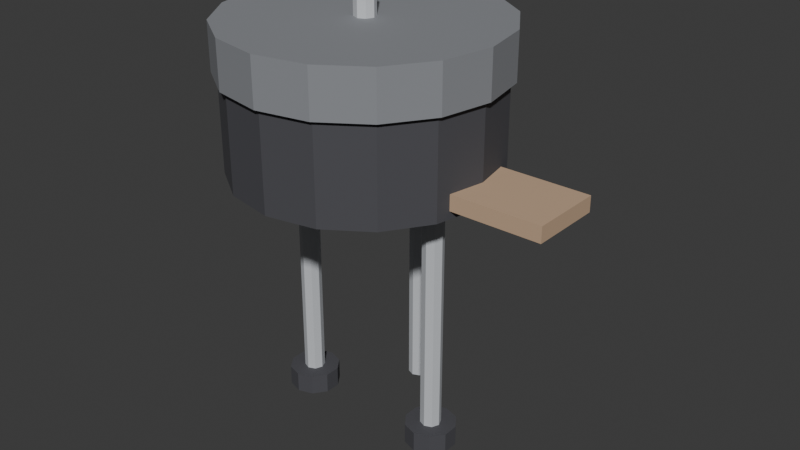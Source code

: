 # Source: ELD_CHURRASQUEIRA_v01.blend  (saved by Blender 4.2.66; exported with 4.5.12 LTS)
import bpy
from mathutils import Matrix  # noqa: F401  (used for matrix-valued properties, if any)

bpy.ops.wm.read_factory_settings(use_empty=True)
scene = bpy.context.scene
scene.name = 'Scene'

# ---- collections
col_collection = bpy.data.collections.new('Collection'); scene.collection.children.link(col_collection)

# ---- materials (node trees are filled in below, after node groups)
mat_polyroom_pbr = bpy.data.materials.new('Polyroom_PBR')

# ---- material node trees
mat_polyroom_pbr.use_nodes = True; mat_polyroom_pbr.node_tree.nodes.clear()
_N = mat_polyroom_pbr.node_tree.nodes; _L = mat_polyroom_pbr.node_tree.links
n0 = _N.new('ShaderNodeOutputMaterial'); n0.name = 'Material Output'; n0.location = (300, 0)
n1 = _N.new('ShaderNodeBsdfPrincipled'); n1.name = 'Principled BSDF'; n1.location = (0, 0)
n1.inputs[2].default_value = 0.8
n2 = _N.new('ShaderNodeVertexColor'); n2.name = 'Color Attribute'; n2.location = (-300, 0)
n2.layer_name = 'Color'
_L.new(n2.outputs[0], n1.inputs[0])
_L.new(n1.outputs[0], n0.inputs[0])
n0.is_active_output = True

# ---- world
world_world = bpy.data.worlds.new('World'); scene.world = world_world
world_world.use_nodes = True; world_world.node_tree.nodes.clear()
_N = world_world.node_tree.nodes; _L = world_world.node_tree.links
n0 = _N.new('ShaderNodeOutputWorld'); n0.name = 'World Output'; n0.location = (300, 300)
n1 = _N.new('ShaderNodeBackground'); n1.name = 'Background'; n1.location = (10, 300)
n1.inputs[0].default_value = (0.05088, 0.05088, 0.05088, 1.0)
_L.new(n1.outputs[0], n0.inputs[0])
n0.is_active_output = True
world_world.color = (0.05088, 0.05088, 0.05088)
world_world.sun_shadow_jitter_overblur = 0.0

# ---- meshes
me_eld_churrasqueira_v01 = bpy.data.meshes.new('ELD_CHURRASQUEIRA_v01')
me_eld_churrasqueira_v01.from_pydata([(-0.075, 0.25, 0.52), (-0.075, 0.25, 0.72), (0.02067, 0.231, 0.52), (0.02067, 0.231, 0.72), (0.1018, 0.1768, 0.52), (0.1018, 0.1768, 0.72), (0.156, 0.09567, 0.52), (0.156, 0.09567, 0.72), (0.175, 0.0, 0.52), (0.175, 0.0, 0.72), (0.156, -0.09567, 0.52), (0.156, -0.09567, 0.72), (0.1018, -0.1768, 0.52), (0.1018, -0.1768, 0.72), (0.02067, -0.231, 0.52), (0.02067, -0.231, 0.72), (-0.075, -0.25, 0.52), (-0.075, -0.25, 0.72), (-0.1707, -0.231, 0.52), (-0.1707, -0.231, 0.72), (-0.2518, -0.1768, 0.52), (-0.2518, -0.1768, 0.72), (-0.306, -0.09567, 0.52), (-0.306, -0.09567, 0.72), (-0.325, 0.0, 0.52), (-0.325, 0.0, 0.72), (-0.306, 0.09567, 0.52), (-0.306, 0.09567, 0.72), (-0.2518, 0.1768, 0.52), (-0.2518, 0.1768, 0.72), (-0.1707, 0.231, 0.52), (-0.1707, 0.231, 0.72), (-0.075, 0.26, 0.705), (-0.075, 0.26, 0.795), (0.0245, 0.2402, 0.705), (0.0245, 0.2402, 0.795), (0.1088, 0.1838, 0.705), (0.1088, 0.1838, 0.795), (0.1652, 0.0995, 0.705), (0.1652, 0.0995, 0.795), (0.185, 0.0, 0.705), (0.185, 0.0, 0.795), (0.1652, -0.0995, 0.705), (0.1652, -0.0995, 0.795), (0.1088, -0.1838, 0.705), (0.1088, -0.1838, 0.795), (0.0245, -0.2402, 0.705), (0.0245, -0.2402, 0.795), (-0.075, -0.26, 0.705), (-0.075, -0.26, 0.795), (-0.1745, -0.2402, 0.705), (-0.1745, -0.2402, 0.795), (-0.2588, -0.1838, 0.705), (-0.2588, -0.1838, 0.795), (-0.3152, -0.0995, 0.705), (-0.3152, -0.0995, 0.795), (-0.335, 0.0, 0.705), (-0.335, 0.0, 0.795), (-0.3152, 0.0995, 0.705), (-0.3152, 0.0995, 0.795), (-0.2588, 0.1838, 0.705), (-0.2588, 0.1838, 0.795), (-0.1745, 0.2402, 0.705), (-0.1745, 0.2402, 0.795), (-0.075, 0.02, 0.78), (-0.075, 0.02, 0.86), (-0.06086, 0.01414, 0.78), (-0.06086, 0.01414, 0.86), (-0.055, 0.0, 0.78), (-0.055, 0.0, 0.86), (-0.06086, -0.01414, 0.78), (-0.06086, -0.01414, 0.86), (-0.075, -0.02, 0.78), (-0.075, -0.02, 0.86), (-0.08914, -0.01414, 0.78), (-0.08914, -0.01414, 0.86), (-0.095, 0.0, 0.78), (-0.095, 0.0, 0.86), (-0.08914, 0.01414, 0.78), (-0.08914, 0.01414, 0.86), (-0.225, 0.02, 0.01), (-0.225, 0.02, 0.63), (-0.2109, 0.01414, 0.01), (-0.2109, 0.01414, 0.63), (-0.205, 0.0, 0.01), (-0.205, 0.0, 0.63), (-0.2109, -0.01414, 0.01), (-0.2109, -0.01414, 0.63), (-0.225, -0.02, 0.01), (-0.225, -0.02, 0.63), (-0.2391, -0.01414, 0.01), (-0.2391, -0.01414, 0.63), (-0.245, 0.0, 0.01), (-0.245, 0.0, 0.63), (-0.2391, 0.01414, 0.01), (-0.2391, 0.01414, 0.63), (0.075, 0.02, 0.01), (0.075, 0.02, 0.63), (0.08914, 0.01414, 0.01), (0.08914, 0.01414, 0.63), (0.095, 0.0, 0.01), (0.095, 0.0, 0.63), (0.08914, -0.01414, 0.01), (0.08914, -0.01414, 0.63), (0.075, -0.02, 0.01), (0.075, -0.02, 0.63), (0.06086, -0.01414, 0.01), (0.06086, -0.01414, 0.63), (0.055, 0.0, 0.01), (0.055, 0.0, 0.63), (0.06086, 0.01414, 0.01), (0.06086, 0.01414, 0.63), (-0.075, 0.17, 0.01), (-0.075, 0.17, 0.63), (-0.06086, 0.1641, 0.01), (-0.06086, 0.1641, 0.63), (-0.055, 0.15, 0.01), (-0.055, 0.15, 0.63), (-0.06086, 0.1359, 0.01), (-0.06086, 0.1359, 0.63), (-0.075, 0.13, 0.01), (-0.075, 0.13, 0.63), (-0.08914, 0.1359, 0.01), (-0.08914, 0.1359, 0.63), (-0.095, 0.15, 0.01), (-0.095, 0.15, 0.63), (-0.08914, 0.1641, 0.01), (-0.08914, 0.1641, 0.63), (0.155, -0.07, 0.535), (0.155, -0.07, 0.565), (0.155, 0.07, 0.535), (0.155, 0.07, 0.565), (0.335, -0.07, 0.535), (0.335, -0.07, 0.565), (0.335, 0.07, 0.535), (0.335, 0.07, 0.565), (-0.225, 0.05, 0.0), (-0.225, 0.05, 0.04), (-0.1956, 0.04045, 0.0), (-0.1956, 0.04045, 0.04), (-0.1774, 0.01545, 0.0), (-0.1774, 0.01545, 0.04), (-0.1774, -0.01545, 0.0), (-0.1774, -0.01545, 0.04), (-0.1956, -0.04045, 0.0), (-0.1956, -0.04045, 0.04), (-0.225, -0.05, 0.0), (-0.225, -0.05, 0.04), (-0.2544, -0.04045, 0.0), (-0.2544, -0.04045, 0.04), (-0.2726, -0.01545, 0.0), (-0.2726, -0.01545, 0.04), (-0.2726, 0.01545, 0.0), (-0.2726, 0.01545, 0.04), (-0.2544, 0.04045, 0.0), (-0.2544, 0.04045, 0.04), (0.075, 0.05, 0.0), (0.075, 0.05, 0.04), (0.1044, 0.04045, 0.0), (0.1044, 0.04045, 0.04), (0.1226, 0.01545, 0.0), (0.1226, 0.01545, 0.04), (0.1226, -0.01545, 0.0), (0.1226, -0.01545, 0.04), (0.1044, -0.04045, 0.0), (0.1044, -0.04045, 0.04), (0.075, -0.05, 0.0), (0.075, -0.05, 0.04), (0.04561, -0.04045, 0.0), (0.04561, -0.04045, 0.04), (0.02745, -0.01545, 0.0), (0.02745, -0.01545, 0.04), (0.02745, 0.01545, 0.0), (0.02745, 0.01545, 0.04), (0.04561, 0.04045, 0.0), (0.04561, 0.04045, 0.04)], [], [(0, 1, 3, 2), (2, 3, 5, 4), (4, 5, 7, 6), (6, 7, 9, 8), (8, 9, 11, 10), (10, 11, 13, 12), (12, 13, 15, 14), (14, 15, 17, 16), (16, 17, 19, 18), (18, 19, 21, 20), (20, 21, 23, 22), (22, 23, 25, 24), (24, 25, 27, 26), (26, 27, 29, 28), (3, 1, 31, 29, 27, 25, 23, 21, 19, 17, 15, 13, 11, 9, 7, 5), (28, 29, 31, 30), (30, 31, 1, 0), (0, 2, 4, 6, 8, 10, 12, 14, 16, 18, 20, 22, 24, 26, 28, 30), (32, 33, 35, 34), (34, 35, 37, 36), (36, 37, 39, 38), (38, 39, 41, 40), (40, 41, 43, 42), (42, 43, 45, 44), (44, 45, 47, 46), (46, 47, 49, 48), (48, 49, 51, 50), (50, 51, 53, 52), (52, 53, 55, 54), (54, 55, 57, 56), (56, 57, 59, 58), (58, 59, 61, 60), (35, 33, 63, 61, 59, 57, 55, 53, 51, 49, 47, 45, 43, 41, 39, 37), (60, 61, 63, 62), (62, 63, 33, 32), (32, 34, 36, 38, 40, 42, 44, 46, 48, 50, 52, 54, 56, 58, 60, 62), (64, 65, 67, 66), (66, 67, 69, 68), (68, 69, 71, 70), (70, 71, 73, 72), (72, 73, 75, 74), (74, 75, 77, 76), (67, 65, 79, 77, 75, 73, 71, 69), (76, 77, 79, 78), (78, 79, 65, 64), (64, 66, 68, 70, 72, 74, 76, 78), (80, 81, 83, 82), (82, 83, 85, 84), (84, 85, 87, 86), (86, 87, 89, 88), (88, 89, 91, 90), (90, 91, 93, 92), (83, 81, 95, 93, 91, 89, 87, 85), (92, 93, 95, 94), (94, 95, 81, 80), (80, 82, 84, 86, 88, 90, 92, 94), (96, 97, 99, 98), (98, 99, 101, 100), (100, 101, 103, 102), (102, 103, 105, 104), (104, 105, 107, 106), (106, 107, 109, 108), (99, 97, 111, 109, 107, 105, 103, 101), (108, 109, 111, 110), (110, 111, 97, 96), (96, 98, 100, 102, 104, 106, 108, 110), (112, 113, 115, 114), (114, 115, 117, 116), (116, 117, 119, 118), (118, 119, 121, 120), (120, 121, 123, 122), (122, 123, 125, 124), (115, 113, 127, 125, 123, 121, 119, 117), (124, 125, 127, 126), (126, 127, 113, 112), (112, 114, 116, 118, 120, 122, 124, 126), (128, 129, 131, 130), (130, 131, 135, 134), (134, 135, 133, 132), (132, 133, 129, 128), (130, 134, 132, 128), (135, 131, 129, 133), (136, 137, 139, 138), (138, 139, 141, 140), (140, 141, 143, 142), (142, 143, 145, 144), (144, 145, 147, 146), (146, 147, 149, 148), (148, 149, 151, 150), (150, 151, 153, 152), (139, 137, 155, 153, 151, 149, 147, 145, 143, 141), (152, 153, 155, 154), (154, 155, 137, 136), (136, 138, 140, 142, 144, 146, 148, 150, 152, 154), (156, 157, 159, 158), (158, 159, 161, 160), (160, 161, 163, 162), (162, 163, 165, 164), (164, 165, 167, 166), (166, 167, 169, 168), (168, 169, 171, 170), (170, 171, 173, 172), (159, 157, 175, 173, 171, 169, 167, 165, 163, 161), (172, 173, 175, 174), (174, 175, 157, 156), (156, 158, 160, 162, 164, 166, 168, 170, 172, 174)])
_uv = me_eld_churrasqueira_v01.uv_layers.new(name='UVMap')
_uv.uv.foreach_set('vector', [0.7517, 0.113, 0.6336, 0.113, 0.6336, 0.05648, 0.7517, 0.05648, 0.7517, 0.05648, 0.6336, 0.05648, 0.6336, 0.008588, 0.7517, 0.008588, 0.7517, 0.4433, 0.6336, 0.4433, 0.6336, 0.3954, 0.7517, 0.3954, 0.7517, 0.3954, 0.6336, 0.3954, 0.6336, 0.3389, 0.7517, 0.3389, 0.7517, 0.3389, 0.6336, 0.3389, 0.6336, 0.2824, 0.7517, 0.2824, 0.7517, 0.2824, 0.6336, 0.2824, 0.6336, 0.2345, 0.7517, 0.2345, 0.7517, 0.6692, 0.6336, 0.6692, 0.6336, 0.6213, 0.7517, 0.6213, 0.7517, 0.6213, 0.6336, 0.6213, 0.6336, 0.5648, 0.7517, 0.5648, 0.7517, 0.5648, 0.6336, 0.5648, 0.6336, 0.5083, 0.7517, 0.5083, 0.7517, 0.5083, 0.6336, 0.5083, 0.6336, 0.4604, 0.7517, 0.4604, 0.445, 0.8308, 0.3269, 0.8308, 0.3269, 0.7829, 0.445, 0.7829, 0.445, 0.7829, 0.3269, 0.7829, 0.3269, 0.7264, 0.445, 0.7264, 0.445, 0.7264, 0.3269, 0.7264, 0.3269, 0.6699, 0.445, 0.6699, 0.445, 0.6699, 0.3269, 0.6699, 0.3269, 0.622, 0.445, 0.622, 0.3489, 0.2354, 0.3269, 0.1822, 0.3269, 0.1246, 0.3489, 0.07135, 0.3897, 0.03063, 0.4429, 0.008588, 0.5005, 0.008588, 0.5537, 0.03063, 0.5944, 0.07135, 0.6164, 0.1246, 0.6164, 0.1822, 0.5944, 0.2354, 0.5537, 0.2761, 0.5005, 0.2981, 0.4429, 0.2981, 0.3897, 0.2761, 0.7517, 0.2173, 0.6336, 0.2173, 0.6336, 0.1695, 0.7517, 0.1695, 0.7517, 0.1695, 0.6336, 0.1695, 0.6336, 0.113, 0.7517, 0.113, 0.3269, 0.4889, 0.3269, 0.4313, 0.3489, 0.3781, 0.3897, 0.3374, 0.4429, 0.3153, 0.5005, 0.3153, 0.5537, 0.3374, 0.5944, 0.3781, 0.6164, 0.4313, 0.6164, 0.4889, 0.5944, 0.5421, 0.5537, 0.5828, 0.5005, 0.6049, 0.4429, 0.6049, 0.3897, 0.5828, 0.3489, 0.5421, 0.822, 0.1171, 0.7689, 0.1171, 0.7689, 0.05839, 0.822, 0.05839, 0.822, 0.05839, 0.7689, 0.05839, 0.7689, 0.008588, 0.822, 0.008588, 0.822, 0.46, 0.7689, 0.46, 0.7689, 0.4102, 0.822, 0.4102, 0.822, 0.4102, 0.7689, 0.4102, 0.7689, 0.3514, 0.822, 0.3514, 0.822, 0.3514, 0.7689, 0.3514, 0.7689, 0.2927, 0.822, 0.2927, 0.822, 0.2927, 0.7689, 0.2927, 0.7689, 0.2429, 0.822, 0.2429, 0.822, 0.6943, 0.7689, 0.6943, 0.7689, 0.6444, 0.822, 0.6444, 0.822, 0.6444, 0.7689, 0.6444, 0.7689, 0.5857, 0.822, 0.5857, 0.822, 0.5857, 0.7689, 0.5857, 0.7689, 0.527, 0.822, 0.527, 0.822, 0.527, 0.7689, 0.527, 0.7689, 0.4771, 0.822, 0.4771, 0.5153, 0.8391, 0.4622, 0.8391, 0.4622, 0.7893, 0.5153, 0.7893, 0.5153, 0.7893, 0.4622, 0.7893, 0.4622, 0.7306, 0.5153, 0.7306, 0.5153, 0.7306, 0.4622, 0.7306, 0.4622, 0.6718, 0.5153, 0.6718, 0.5153, 0.6718, 0.4622, 0.6718, 0.4622, 0.622, 0.5153, 0.622, 0.03151, 0.2444, 0.008588, 0.1891, 0.008588, 0.1292, 0.03151, 0.07387, 0.07387, 0.03151, 0.1292, 0.008588, 0.1891, 0.008588, 0.2444, 0.03151, 0.2868, 0.07387, 0.3097, 0.1292, 0.3097, 0.1891, 0.2868, 0.2444, 0.2444, 0.2868, 0.1891, 0.3097, 0.1292, 0.3097, 0.07387, 0.2868, 0.822, 0.2257, 0.7689, 0.2257, 0.7689, 0.1759, 0.822, 0.1759, 0.822, 0.1759, 0.7689, 0.1759, 0.7689, 0.1171, 0.822, 0.1171, 0.008588, 0.5074, 0.008588, 0.4475, 0.03151, 0.3922, 0.07387, 0.3498, 0.1292, 0.3269, 0.1891, 0.3269, 0.2444, 0.3498, 0.2868, 0.3922, 0.3097, 0.4475, 0.3097, 0.5074, 0.2868, 0.5627, 0.2444, 0.6051, 0.1891, 0.628, 0.1292, 0.628, 0.07387, 0.6051, 0.03151, 0.5628, 0.1801, 0.8159, 0.1801, 0.7687, 0.1885, 0.7687, 0.1885, 0.8159, 0.2816, 0.8159, 0.2816, 0.7687, 0.2899, 0.7687, 0.2899, 0.8159, 0.2899, 0.8159, 0.2899, 0.7687, 0.2983, 0.7687, 0.2983, 0.8159, 0.2083, 0.8449, 0.2083, 0.7976, 0.2166, 0.7976, 0.2166, 0.8449, 0.2166, 0.8449, 0.2166, 0.7976, 0.225, 0.7976, 0.225, 0.8449, 0.2421, 0.8449, 0.2421, 0.7976, 0.2505, 0.7976, 0.2505, 0.8449, 0.09297, 0.8554, 0.08658, 0.849, 0.08658, 0.84, 0.09297, 0.8336, 0.102, 0.8336, 0.1084, 0.84, 0.1084, 0.849, 0.102, 0.8554, 0.2505, 0.8449, 0.2505, 0.7976, 0.2588, 0.7976, 0.2588, 0.8449, 0.1718, 0.8159, 0.1718, 0.7687, 0.1801, 0.7687, 0.1801, 0.8159, 0.131, 0.849, 0.131, 0.84, 0.1374, 0.8336, 0.1464, 0.8336, 0.1528, 0.84, 0.1528, 0.849, 0.1464, 0.8554, 0.1374, 0.8554, 0.8476, 0.3747, 0.8476, 0.008588, 0.8559, 0.008588, 0.8559, 0.3747, 0.9408, 0.3747, 0.9408, 0.008588, 0.9492, 0.008588, 0.9492, 0.3747, 0.9492, 0.3747, 0.9492, 0.008588, 0.9575, 0.008588, 0.9575, 0.3747, 0.8392, 0.7579, 0.8392, 0.3918, 0.8476, 0.3918, 0.8476, 0.7579, 0.8476, 0.7579, 0.8476, 0.3918, 0.8559, 0.3918, 0.8559, 0.7579, 0.9408, 0.7579, 0.9408, 0.3918, 0.9492, 0.3918, 0.9492, 0.7579, 0.6554, 0.8542, 0.6491, 0.8606, 0.64, 0.8606, 0.6336, 0.8542, 0.6336, 0.8452, 0.64, 0.8388, 0.6491, 0.8388, 0.6554, 0.8452, 0.9492, 0.7579, 0.9492, 0.3918, 0.9575, 0.3918, 0.9575, 0.7579, 0.8392, 0.3747, 0.8392, 0.008588, 0.8476, 0.008588, 0.8476, 0.3747, 0.86, 0.8331, 0.851, 0.8331, 0.8446, 0.8267, 0.8446, 0.8177, 0.851, 0.8113, 0.86, 0.8113, 0.8664, 0.8177, 0.8664, 0.8267, 0.8814, 0.3747, 0.8814, 0.008588, 0.8898, 0.008588, 0.8898, 0.3747, 0.5325, 0.9881, 0.5325, 0.622, 0.5408, 0.622, 0.5408, 0.9881, 0.5408, 0.9881, 0.5408, 0.622, 0.5492, 0.622, 0.5492, 0.9881, 0.8731, 0.7579, 0.8731, 0.3918, 0.8814, 0.3918, 0.8814, 0.7579, 0.8814, 0.7579, 0.8814, 0.3918, 0.8898, 0.3918, 0.8898, 0.7579, 0.5664, 0.9881, 0.5664, 0.622, 0.5747, 0.622, 0.5747, 0.9881, 0.3487, 0.8634, 0.3423, 0.8698, 0.3333, 0.8698, 0.3269, 0.8634, 0.3269, 0.8544, 0.3333, 0.848, 0.3423, 0.848, 0.3487, 0.8544, 0.5747, 0.9881, 0.5747, 0.622, 0.5831, 0.622, 0.5831, 0.9881, 0.8731, 0.3747, 0.8731, 0.008588, 0.8814, 0.008588, 0.8814, 0.3747, 0.3813, 0.8698, 0.3723, 0.8698, 0.3659, 0.8634, 0.3659, 0.8544, 0.3723, 0.848, 0.3813, 0.848, 0.3877, 0.8544, 0.3877, 0.8634, 0.9831, 0.3747, 0.9831, 0.008588, 0.9914, 0.008588, 0.9914, 0.3747, 0.907, 0.3747, 0.907, 0.008588, 0.9153, 0.008588, 0.9153, 0.3747, 0.9153, 0.3747, 0.9153, 0.008588, 0.9237, 0.008588, 0.9237, 0.3747, 0.9747, 0.7579, 0.9747, 0.3918, 0.9831, 0.3918, 0.9831, 0.7579, 0.9831, 0.7579, 0.9831, 0.3918, 0.9914, 0.3918, 0.9914, 0.7579, 0.907, 0.7579, 0.907, 0.3918, 0.9153, 0.3918, 0.9153, 0.7579, 0.03041, 0.84, 0.03041, 0.849, 0.02402, 0.8554, 0.01498, 0.8554, 0.008588, 0.849, 0.008588, 0.84, 0.01498, 0.8336, 0.02402, 0.8336, 0.9153, 0.7579, 0.9153, 0.3918, 0.9237, 0.3918, 0.9237, 0.7579, 0.9747, 0.3747, 0.9747, 0.008588, 0.9831, 0.008588, 0.9831, 0.3747, 0.0694, 0.849, 0.06301, 0.8554, 0.05398, 0.8554, 0.04758, 0.849, 0.04758, 0.84, 0.05398, 0.8336, 0.06301, 0.8336, 0.0694, 0.84, 0.7866, 0.7941, 0.7689, 0.7941, 0.7689, 0.7114, 0.7866, 0.7114, 0.7247, 0.7927, 0.707, 0.7927, 0.707, 0.6864, 0.7247, 0.6864, 0.8215, 0.7941, 0.8038, 0.7941, 0.8038, 0.7114, 0.8215, 0.7114, 0.2993, 0.7515, 0.2816, 0.7515, 0.2816, 0.6452, 0.2993, 0.6452, 0.09125, 0.6452, 0.09125, 0.7515, 0.008588, 0.7515, 0.008588, 0.6452, 0.1911, 0.6452, 0.1911, 0.7515, 0.1084, 0.7515, 0.1084, 0.6452, 0.7306, 0.8272, 0.707, 0.8272, 0.707, 0.8098, 0.7306, 0.8098, 0.03221, 0.8164, 0.008588, 0.8164, 0.008588, 0.8017, 0.03221, 0.8017, 0.03221, 0.8017, 0.008588, 0.8017, 0.008588, 0.7834, 0.03221, 0.7834, 0.03221, 0.7834, 0.008588, 0.7834, 0.008588, 0.7687, 0.03221, 0.7687, 0.8274, 0.846, 0.8038, 0.846, 0.8038, 0.8286, 0.8274, 0.8286, 0.8274, 0.8286, 0.8038, 0.8286, 0.8038, 0.8113, 0.8274, 0.8113, 0.073, 0.8164, 0.04938, 0.8164, 0.04938, 0.8017, 0.073, 0.8017, 0.073, 0.8017, 0.04938, 0.8017, 0.04938, 0.7834, 0.073, 0.7834, 0.2537, 0.6986, 0.2363, 0.7042, 0.219, 0.6986, 0.2083, 0.6838, 0.2083, 0.6656, 0.219, 0.6508, 0.2363, 0.6452, 0.2537, 0.6508, 0.2644, 0.6656, 0.2644, 0.6838, 0.073, 0.7834, 0.04938, 0.7834, 0.04938, 0.7687, 0.073, 0.7687, 0.7306, 0.8445, 0.707, 0.8445, 0.707, 0.8272, 0.7306, 0.8272, 0.6617, 0.7454, 0.6443, 0.7398, 0.6336, 0.725, 0.6336, 0.7068, 0.6443, 0.692, 0.6617, 0.6864, 0.6791, 0.692, 0.6898, 0.7068, 0.6898, 0.725, 0.6791, 0.7398, 0.7866, 0.8286, 0.763, 0.8286, 0.763, 0.8113, 0.7866, 0.8113, 0.1138, 0.8164, 0.09018, 0.8164, 0.09018, 0.8017, 0.1138, 0.8017, 0.1138, 0.8017, 0.09018, 0.8017, 0.09018, 0.7834, 0.1138, 0.7834, 0.1138, 0.7834, 0.09018, 0.7834, 0.09018, 0.7687, 0.1138, 0.7687, 0.3052, 0.8678, 0.2816, 0.8678, 0.2816, 0.8504, 0.3052, 0.8504, 0.3052, 0.8504, 0.2816, 0.8504, 0.2816, 0.8331, 0.3052, 0.8331, 0.1546, 0.8164, 0.131, 0.8164, 0.131, 0.8017, 0.1546, 0.8017, 0.1546, 0.8017, 0.131, 0.8017, 0.131, 0.7834, 0.1546, 0.7834, 0.2537, 0.7748, 0.2363, 0.7805, 0.219, 0.7748, 0.2083, 0.7601, 0.2083, 0.7418, 0.219, 0.7271, 0.2363, 0.7214, 0.2537, 0.7271, 0.2644, 0.7418, 0.2644, 0.7601, 0.1546, 0.7834, 0.131, 0.7834, 0.131, 0.7687, 0.1546, 0.7687, 0.7866, 0.846, 0.763, 0.846, 0.763, 0.8286, 0.7866, 0.8286, 0.6617, 0.8216, 0.6443, 0.816, 0.6336, 0.8012, 0.6336, 0.783, 0.6443, 0.7682, 0.6617, 0.7626, 0.6791, 0.7682, 0.6898, 0.783, 0.6898, 0.8012, 0.6791, 0.816])
_ca = me_eld_churrasqueira_v01.color_attributes.new('Color', 'FLOAT_COLOR', 'POINT')
_ca.data.foreach_set('color', [0.07, 0.07, 0.08, 1.0, 0.07, 0.07, 0.08, 1.0, 0.07, 0.07, 0.08, 1.0, 0.07, 0.07, 0.08, 1.0, 0.07, 0.07, 0.08, 1.0, 0.07, 0.07, 0.08, 1.0, 0.07, 0.07, 0.08, 1.0, 0.07, 0.07, 0.08, 1.0, 0.07, 0.07, 0.08, 1.0, 0.07, 0.07, 0.08, 1.0, 0.07, 0.07, 0.08, 1.0, 0.07, 0.07, 0.08, 1.0, 0.07, 0.07, 0.08, 1.0, 0.07, 0.07, 0.08, 1.0, 0.07, 0.07, 0.08, 1.0, 0.07, 0.07, 0.08, 1.0, 0.07, 0.07, 0.08, 1.0, 0.07, 0.07, 0.08, 1.0, 0.07, 0.07, 0.08, 1.0, 0.07, 0.07, 0.08, 1.0, 0.07, 0.07, 0.08, 1.0, 0.07, 0.07, 0.08, 1.0, 0.07, 0.07, 0.08, 1.0, 0.07, 0.07, 0.08, 1.0, 0.07, 0.07, 0.08, 1.0, 0.07, 0.07, 0.08, 1.0, 0.07, 0.07, 0.08, 1.0, 0.07, 0.07, 0.08, 1.0, 0.07, 0.07, 0.08, 1.0, 0.07, 0.07, 0.08, 1.0, 0.07, 0.07, 0.08, 1.0, 0.07, 0.07, 0.08, 1.0, 0.25, 0.26, 0.28, 1.0, 0.25, 0.26, 0.28, 1.0, 0.25, 0.26, 0.28, 1.0, 0.25, 0.26, 0.28, 1.0, 0.25, 0.26, 0.28, 1.0, 0.25, 0.26, 0.28, 1.0, 0.25, 0.26, 0.28, 1.0, 0.25, 0.26, 0.28, 1.0, 0.25, 0.26, 0.28, 1.0, 0.25, 0.26, 0.28, 1.0, 0.25, 0.26, 0.28, 1.0, 0.25, 0.26, 0.28, 1.0, 0.25, 0.26, 0.28, 1.0, 0.25, 0.26, 0.28, 1.0, 0.25, 0.26, 0.28, 1.0, 0.25, 0.26, 0.28, 1.0, 0.25, 0.26, 0.28, 1.0, 0.25, 0.26, 0.28, 1.0, 0.25, 0.26, 0.28, 1.0, 0.25, 0.26, 0.28, 1.0, 0.25, 0.26, 0.28, 1.0, 0.25, 0.26, 0.28, 1.0, 0.25, 0.26, 0.28, 1.0, 0.25, 0.26, 0.28, 1.0, 0.25, 0.26, 0.28, 1.0, 0.25, 0.26, 0.28, 1.0, 0.25, 0.26, 0.28, 1.0, 0.25, 0.26, 0.28, 1.0, 0.25, 0.26, 0.28, 1.0, 0.25, 0.26, 0.28, 1.0, 0.25, 0.26, 0.28, 1.0, 0.25, 0.26, 0.28, 1.0, 0.62, 0.64, 0.67, 1.0, 0.62, 0.64, 0.67, 1.0, 0.62, 0.64, 0.67, 1.0, 0.62, 0.64, 0.67, 1.0, 0.62, 0.64, 0.67, 1.0, 0.62, 0.64, 0.67, 1.0, 0.62, 0.64, 0.67, 1.0, 0.62, 0.64, 0.67, 1.0, 0.62, 0.64, 0.67, 1.0, 0.62, 0.64, 0.67, 1.0, 0.62, 0.64, 0.67, 1.0, 0.62, 0.64, 0.67, 1.0, 0.62, 0.64, 0.67, 1.0, 0.62, 0.64, 0.67, 1.0, 0.62, 0.64, 0.67, 1.0, 0.62, 0.64, 0.67, 1.0, 0.55, 0.57, 0.6, 1.0, 0.55, 0.57, 0.6, 1.0, 0.55, 0.57, 0.6, 1.0, 0.55, 0.57, 0.6, 1.0, 0.55, 0.57, 0.6, 1.0, 0.55, 0.57, 0.6, 1.0, 0.55, 0.57, 0.6, 1.0, 0.55, 0.57, 0.6, 1.0, 0.55, 0.57, 0.6, 1.0, 0.55, 0.57, 0.6, 1.0, 0.55, 0.57, 0.6, 1.0, 0.55, 0.57, 0.6, 1.0, 0.55, 0.57, 0.6, 1.0, 0.55, 0.57, 0.6, 1.0, 0.55, 0.57, 0.6, 1.0, 0.55, 0.57, 0.6, 1.0, 0.55, 0.57, 0.6, 1.0, 0.55, 0.57, 0.6, 1.0, 0.55, 0.57, 0.6, 1.0, 0.55, 0.57, 0.6, 1.0, 0.55, 0.57, 0.6, 1.0, 0.55, 0.57, 0.6, 1.0, 0.55, 0.57, 0.6, 1.0, 0.55, 0.57, 0.6, 1.0, 0.55, 0.57, 0.6, 1.0, 0.55, 0.57, 0.6, 1.0, 0.55, 0.57, 0.6, 1.0, 0.55, 0.57, 0.6, 1.0, 0.55, 0.57, 0.6, 1.0, 0.55, 0.57, 0.6, 1.0, 0.55, 0.57, 0.6, 1.0, 0.55, 0.57, 0.6, 1.0, 0.55, 0.57, 0.6, 1.0, 0.55, 0.57, 0.6, 1.0, 0.55, 0.57, 0.6, 1.0, 0.55, 0.57, 0.6, 1.0, 0.55, 0.57, 0.6, 1.0, 0.55, 0.57, 0.6, 1.0, 0.55, 0.57, 0.6, 1.0, 0.55, 0.57, 0.6, 1.0, 0.55, 0.57, 0.6, 1.0, 0.55, 0.57, 0.6, 1.0, 0.55, 0.57, 0.6, 1.0, 0.55, 0.57, 0.6, 1.0, 0.55, 0.57, 0.6, 1.0, 0.55, 0.57, 0.6, 1.0, 0.55, 0.57, 0.6, 1.0, 0.55, 0.57, 0.6, 1.0, 0.55, 0.38, 0.25, 1.0, 0.55, 0.38, 0.25, 1.0, 0.55, 0.38, 0.25, 1.0, 0.55, 0.38, 0.25, 1.0, 0.55, 0.38, 0.25, 1.0, 0.55, 0.38, 0.25, 1.0, 0.55, 0.38, 0.25, 1.0, 0.55, 0.38, 0.25, 1.0, 0.07, 0.07, 0.08, 1.0, 0.07, 0.07, 0.08, 1.0, 0.07, 0.07, 0.08, 1.0, 0.07, 0.07, 0.08, 1.0, 0.07, 0.07, 0.08, 1.0, 0.07, 0.07, 0.08, 1.0, 0.07, 0.07, 0.08, 1.0, 0.07, 0.07, 0.08, 1.0, 0.07, 0.07, 0.08, 1.0, 0.07, 0.07, 0.08, 1.0, 0.07, 0.07, 0.08, 1.0, 0.07, 0.07, 0.08, 1.0, 0.07, 0.07, 0.08, 1.0, 0.07, 0.07, 0.08, 1.0, 0.07, 0.07, 0.08, 1.0, 0.07, 0.07, 0.08, 1.0, 0.07, 0.07, 0.08, 1.0, 0.07, 0.07, 0.08, 1.0, 0.07, 0.07, 0.08, 1.0, 0.07, 0.07, 0.08, 1.0, 0.07, 0.07, 0.08, 1.0, 0.07, 0.07, 0.08, 1.0, 0.07, 0.07, 0.08, 1.0, 0.07, 0.07, 0.08, 1.0, 0.07, 0.07, 0.08, 1.0, 0.07, 0.07, 0.08, 1.0, 0.07, 0.07, 0.08, 1.0, 0.07, 0.07, 0.08, 1.0, 0.07, 0.07, 0.08, 1.0, 0.07, 0.07, 0.08, 1.0, 0.07, 0.07, 0.08, 1.0, 0.07, 0.07, 0.08, 1.0, 0.07, 0.07, 0.08, 1.0, 0.07, 0.07, 0.08, 1.0, 0.07, 0.07, 0.08, 1.0, 0.07, 0.07, 0.08, 1.0, 0.07, 0.07, 0.08, 1.0, 0.07, 0.07, 0.08, 1.0, 0.07, 0.07, 0.08, 1.0, 0.07, 0.07, 0.08, 1.0])
me_eld_churrasqueira_v01.materials.append(mat_polyroom_pbr)
me_eld_churrasqueira_v01.update()

# ---- objects
ob_eld_churrasqueira_v01 = bpy.data.objects.new('ELD_CHURRASQUEIRA_v01', me_eld_churrasqueira_v01)

# ---- transforms, parenting, visibility, modifiers, constraints
ob_eld_churrasqueira_v01.location = (0.0, 0.0, 0.0)

# ---- collection membership
col_collection.objects.link(ob_eld_churrasqueira_v01)

# ---- scene / render settings (as saved in the file)
scene.frame_start = 1; scene.frame_end = 250; scene.frame_set(1)
scene.render.engine = 'BLENDER_EEVEE_NEXT'
bpy.context.view_layer.update()

# ---- added for rendering (the .blend has no active camera and no usable light): camera, sun
cam_auto = bpy.data.cameras.new('AutoCamera')
cam_auto.lens = 50.0
cam_auto.sensor_width = 36.0
cam_auto.clip_end = 1000.0
ob_auto_camera = bpy.data.objects.new('AutoCamera', cam_auto)
scene.collection.objects.link(ob_auto_camera)
ob_auto_camera.location = (1.11753, -1.34104, 1.32403)
ob_auto_camera.rotation_euler = (1.09748, -7.21219e-08, 0.694738)
scene.camera = ob_auto_camera
light_auto_sun = bpy.data.lights.new('AutoSun', 'SUN')
light_auto_sun.energy = 3.0
light_auto_sun.angle = 0.0523599
ob_auto_sun = bpy.data.objects.new('AutoSun', light_auto_sun)
scene.collection.objects.link(ob_auto_sun)
ob_auto_sun.rotation_euler = (0.872665, 0.174533, 0.523599)
bpy.context.view_layer.update()
